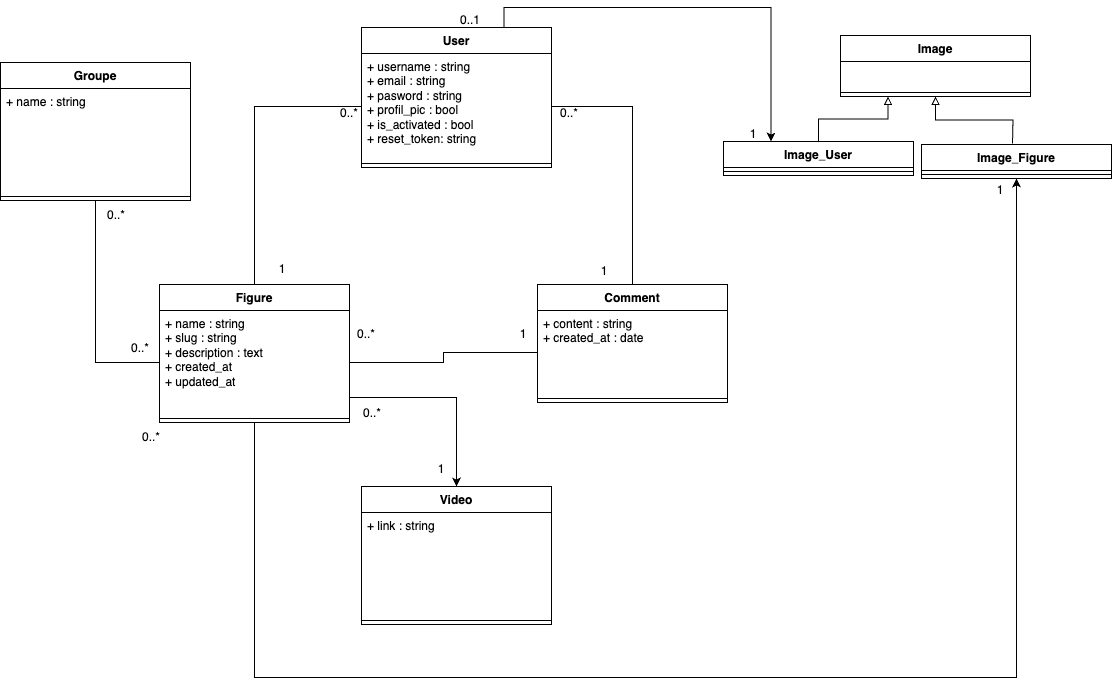

The diagram above was exported from draw.io. Its source (the exported page's mxGraphModel, read from the mxfile embedded in the PNG):
<mxGraphModel dx="832" dy="582" grid="0" gridSize="10" guides="1" tooltips="1" connect="1" arrows="1" fold="1" page="1" pageScale="1" pageWidth="1169" pageHeight="827" math="0" shadow="0">
  <root>
    <mxCell id="0" />
    <mxCell id="1" parent="0" />
    <mxCell id="TSwW3J4mrHcJfmJnQIIX-23" style="edgeStyle=orthogonalEdgeStyle;rounded=0;orthogonalLoop=1;jettySize=auto;html=1;exitX=0.75;exitY=0;exitDx=0;exitDy=0;entryX=0.25;entryY=0;entryDx=0;entryDy=0;" parent="1" source="ZrzvXNmaVqJDGHJrf1xr-2" target="TSwW3J4mrHcJfmJnQIIX-19" edge="1">
      <mxGeometry relative="1" as="geometry" />
    </mxCell>
    <mxCell id="ZrzvXNmaVqJDGHJrf1xr-2" value="User" style="swimlane;fontStyle=1;align=center;verticalAlign=top;childLayout=stackLayout;horizontal=1;startSize=26;horizontalStack=0;resizeParent=1;resizeParentMax=0;resizeLast=0;collapsible=1;marginBottom=0;whiteSpace=wrap;html=1;" parent="1" vertex="1">
      <mxGeometry x="403" y="82" width="190" height="140" as="geometry" />
    </mxCell>
    <mxCell id="ZrzvXNmaVqJDGHJrf1xr-3" value="+ username : string&lt;br&gt;+ email :&amp;nbsp;string&lt;br&gt;+ pasword : string&lt;br style=&quot;border-color: var(--border-color);&quot;&gt;+ profil_pic : bool&lt;br&gt;+ is_activated : bool&lt;br&gt;+ reset_token: string" style="text;strokeColor=none;fillColor=none;align=left;verticalAlign=top;spacingLeft=4;spacingRight=4;overflow=hidden;rotatable=0;points=[[0,0.5],[1,0.5]];portConstraint=eastwest;whiteSpace=wrap;html=1;" parent="ZrzvXNmaVqJDGHJrf1xr-2" vertex="1">
      <mxGeometry y="26" width="190" height="106" as="geometry" />
    </mxCell>
    <mxCell id="ZrzvXNmaVqJDGHJrf1xr-4" value="" style="line;strokeWidth=1;fillColor=none;align=left;verticalAlign=middle;spacingTop=-1;spacingLeft=3;spacingRight=3;rotatable=0;labelPosition=right;points=[];portConstraint=eastwest;strokeColor=inherit;" parent="ZrzvXNmaVqJDGHJrf1xr-2" vertex="1">
      <mxGeometry y="132" width="190" height="8" as="geometry" />
    </mxCell>
    <mxCell id="TSwW3J4mrHcJfmJnQIIX-24" style="edgeStyle=orthogonalEdgeStyle;rounded=0;orthogonalLoop=1;jettySize=auto;html=1;exitX=0.5;exitY=1;exitDx=0;exitDy=0;entryX=0.5;entryY=1;entryDx=0;entryDy=0;" parent="1" source="ZrzvXNmaVqJDGHJrf1xr-6" target="TSwW3J4mrHcJfmJnQIIX-13" edge="1">
      <mxGeometry relative="1" as="geometry">
        <Array as="points">
          <mxPoint x="296" y="732" />
          <mxPoint x="1058" y="732" />
        </Array>
      </mxGeometry>
    </mxCell>
    <mxCell id="ZrzvXNmaVqJDGHJrf1xr-6" value="Figure" style="swimlane;fontStyle=1;align=center;verticalAlign=top;childLayout=stackLayout;horizontal=1;startSize=26;horizontalStack=0;resizeParent=1;resizeParentMax=0;resizeLast=0;collapsible=1;marginBottom=0;whiteSpace=wrap;html=1;" parent="1" vertex="1">
      <mxGeometry x="201" y="339" width="190" height="138" as="geometry" />
    </mxCell>
    <mxCell id="ZrzvXNmaVqJDGHJrf1xr-7" value="+ name : string&lt;br&gt;+ slug : string&lt;br&gt;+ description : text&lt;br&gt;+ created_at&lt;br&gt;+ updated_at" style="text;strokeColor=none;fillColor=none;align=left;verticalAlign=top;spacingLeft=4;spacingRight=4;overflow=hidden;rotatable=0;points=[[0,0.5],[1,0.5]];portConstraint=eastwest;whiteSpace=wrap;html=1;" parent="ZrzvXNmaVqJDGHJrf1xr-6" vertex="1">
      <mxGeometry y="26" width="190" height="104" as="geometry" />
    </mxCell>
    <mxCell id="ZrzvXNmaVqJDGHJrf1xr-8" value="" style="line;strokeWidth=1;fillColor=none;align=left;verticalAlign=middle;spacingTop=-1;spacingLeft=3;spacingRight=3;rotatable=0;labelPosition=right;points=[];portConstraint=eastwest;strokeColor=inherit;" parent="ZrzvXNmaVqJDGHJrf1xr-6" vertex="1">
      <mxGeometry y="130" width="190" height="8" as="geometry" />
    </mxCell>
    <mxCell id="ZrzvXNmaVqJDGHJrf1xr-12" value="Comment" style="swimlane;fontStyle=1;align=center;verticalAlign=top;childLayout=stackLayout;horizontal=1;startSize=26;horizontalStack=0;resizeParent=1;resizeParentMax=0;resizeLast=0;collapsible=1;marginBottom=0;whiteSpace=wrap;html=1;" parent="1" vertex="1">
      <mxGeometry x="579" y="339" width="190" height="118" as="geometry" />
    </mxCell>
    <mxCell id="ZrzvXNmaVqJDGHJrf1xr-13" value="+ content : string&lt;br&gt;+ created_at : date" style="text;strokeColor=none;fillColor=none;align=left;verticalAlign=top;spacingLeft=4;spacingRight=4;overflow=hidden;rotatable=0;points=[[0,0.5],[1,0.5]];portConstraint=eastwest;whiteSpace=wrap;html=1;" parent="ZrzvXNmaVqJDGHJrf1xr-12" vertex="1">
      <mxGeometry y="26" width="190" height="84" as="geometry" />
    </mxCell>
    <mxCell id="ZrzvXNmaVqJDGHJrf1xr-14" value="" style="line;strokeWidth=1;fillColor=none;align=left;verticalAlign=middle;spacingTop=-1;spacingLeft=3;spacingRight=3;rotatable=0;labelPosition=right;points=[];portConstraint=eastwest;strokeColor=inherit;" parent="ZrzvXNmaVqJDGHJrf1xr-12" vertex="1">
      <mxGeometry y="110" width="190" height="8" as="geometry" />
    </mxCell>
    <mxCell id="ZrzvXNmaVqJDGHJrf1xr-16" style="edgeStyle=orthogonalEdgeStyle;rounded=0;orthogonalLoop=1;jettySize=auto;html=1;endArrow=none;endFill=0;" parent="1" source="ZrzvXNmaVqJDGHJrf1xr-7" target="ZrzvXNmaVqJDGHJrf1xr-13" edge="1">
      <mxGeometry relative="1" as="geometry" />
    </mxCell>
    <mxCell id="ZrzvXNmaVqJDGHJrf1xr-17" value="0..*" style="text;html=1;strokeColor=none;fillColor=none;align=center;verticalAlign=middle;whiteSpace=wrap;rounded=0;" parent="1" vertex="1">
      <mxGeometry x="378" y="374" width="60" height="30" as="geometry" />
    </mxCell>
    <mxCell id="ZrzvXNmaVqJDGHJrf1xr-18" value="1" style="text;html=1;strokeColor=none;fillColor=none;align=center;verticalAlign=middle;whiteSpace=wrap;rounded=0;" parent="1" vertex="1">
      <mxGeometry x="535" y="374" width="60" height="30" as="geometry" />
    </mxCell>
    <mxCell id="ZrzvXNmaVqJDGHJrf1xr-20" style="edgeStyle=orthogonalEdgeStyle;rounded=0;orthogonalLoop=1;jettySize=auto;html=1;endArrow=none;endFill=0;" parent="1" source="ZrzvXNmaVqJDGHJrf1xr-3" target="ZrzvXNmaVqJDGHJrf1xr-6" edge="1">
      <mxGeometry relative="1" as="geometry" />
    </mxCell>
    <mxCell id="ZrzvXNmaVqJDGHJrf1xr-21" style="edgeStyle=orthogonalEdgeStyle;rounded=0;orthogonalLoop=1;jettySize=auto;html=1;endArrow=none;endFill=0;" parent="1" source="ZrzvXNmaVqJDGHJrf1xr-3" target="ZrzvXNmaVqJDGHJrf1xr-12" edge="1">
      <mxGeometry relative="1" as="geometry" />
    </mxCell>
    <mxCell id="ZrzvXNmaVqJDGHJrf1xr-22" value="0..*" style="text;html=1;strokeColor=none;fillColor=none;align=center;verticalAlign=middle;whiteSpace=wrap;rounded=0;" parent="1" vertex="1">
      <mxGeometry x="361" y="153" width="60" height="30" as="geometry" />
    </mxCell>
    <mxCell id="ZrzvXNmaVqJDGHJrf1xr-23" value="0..*" style="text;html=1;strokeColor=none;fillColor=none;align=center;verticalAlign=middle;whiteSpace=wrap;rounded=0;" parent="1" vertex="1">
      <mxGeometry x="581" y="153" width="60" height="30" as="geometry" />
    </mxCell>
    <mxCell id="ZrzvXNmaVqJDGHJrf1xr-24" value="1" style="text;html=1;strokeColor=none;fillColor=none;align=center;verticalAlign=middle;whiteSpace=wrap;rounded=0;" parent="1" vertex="1">
      <mxGeometry x="616" y="311" width="60" height="30" as="geometry" />
    </mxCell>
    <mxCell id="ZrzvXNmaVqJDGHJrf1xr-25" value="1" style="text;html=1;strokeColor=none;fillColor=none;align=center;verticalAlign=middle;whiteSpace=wrap;rounded=0;" parent="1" vertex="1">
      <mxGeometry x="294" y="309" width="60" height="30" as="geometry" />
    </mxCell>
    <mxCell id="fQltU1AOYwLBLAArHiLP-1" value="Groupe" style="swimlane;fontStyle=1;align=center;verticalAlign=top;childLayout=stackLayout;horizontal=1;startSize=26;horizontalStack=0;resizeParent=1;resizeParentMax=0;resizeLast=0;collapsible=1;marginBottom=0;whiteSpace=wrap;html=1;" parent="1" vertex="1">
      <mxGeometry x="42" y="117" width="190" height="138" as="geometry" />
    </mxCell>
    <mxCell id="fQltU1AOYwLBLAArHiLP-2" value="+ name : string" style="text;strokeColor=none;fillColor=none;align=left;verticalAlign=top;spacingLeft=4;spacingRight=4;overflow=hidden;rotatable=0;points=[[0,0.5],[1,0.5]];portConstraint=eastwest;whiteSpace=wrap;html=1;" parent="fQltU1AOYwLBLAArHiLP-1" vertex="1">
      <mxGeometry y="26" width="190" height="104" as="geometry" />
    </mxCell>
    <mxCell id="fQltU1AOYwLBLAArHiLP-3" value="" style="line;strokeWidth=1;fillColor=none;align=left;verticalAlign=middle;spacingTop=-1;spacingLeft=3;spacingRight=3;rotatable=0;labelPosition=right;points=[];portConstraint=eastwest;strokeColor=inherit;" parent="fQltU1AOYwLBLAArHiLP-1" vertex="1">
      <mxGeometry y="130" width="190" height="8" as="geometry" />
    </mxCell>
    <mxCell id="fQltU1AOYwLBLAArHiLP-4" style="edgeStyle=orthogonalEdgeStyle;rounded=0;orthogonalLoop=1;jettySize=auto;html=1;entryX=0.5;entryY=1;entryDx=0;entryDy=0;endArrow=none;endFill=0;" parent="1" source="ZrzvXNmaVqJDGHJrf1xr-7" target="fQltU1AOYwLBLAArHiLP-1" edge="1">
      <mxGeometry relative="1" as="geometry" />
    </mxCell>
    <mxCell id="fQltU1AOYwLBLAArHiLP-5" value="0..*" style="text;html=1;strokeColor=none;fillColor=none;align=center;verticalAlign=middle;whiteSpace=wrap;rounded=0;" parent="1" vertex="1">
      <mxGeometry x="152" y="388" width="60" height="30" as="geometry" />
    </mxCell>
    <mxCell id="fQltU1AOYwLBLAArHiLP-6" value="0..*" style="text;html=1;strokeColor=none;fillColor=none;align=center;verticalAlign=middle;whiteSpace=wrap;rounded=0;" parent="1" vertex="1">
      <mxGeometry x="128" y="255" width="60" height="30" as="geometry" />
    </mxCell>
    <mxCell id="fQltU1AOYwLBLAArHiLP-10" value="Video" style="swimlane;fontStyle=1;align=center;verticalAlign=top;childLayout=stackLayout;horizontal=1;startSize=26;horizontalStack=0;resizeParent=1;resizeParentMax=0;resizeLast=0;collapsible=1;marginBottom=0;whiteSpace=wrap;html=1;" parent="1" vertex="1">
      <mxGeometry x="403" y="541" width="190" height="138" as="geometry" />
    </mxCell>
    <mxCell id="fQltU1AOYwLBLAArHiLP-11" value="+ link : string" style="text;strokeColor=none;fillColor=none;align=left;verticalAlign=top;spacingLeft=4;spacingRight=4;overflow=hidden;rotatable=0;points=[[0,0.5],[1,0.5]];portConstraint=eastwest;whiteSpace=wrap;html=1;" parent="fQltU1AOYwLBLAArHiLP-10" vertex="1">
      <mxGeometry y="26" width="190" height="104" as="geometry" />
    </mxCell>
    <mxCell id="fQltU1AOYwLBLAArHiLP-12" value="" style="line;strokeWidth=1;fillColor=none;align=left;verticalAlign=middle;spacingTop=-1;spacingLeft=3;spacingRight=3;rotatable=0;labelPosition=right;points=[];portConstraint=eastwest;strokeColor=inherit;" parent="fQltU1AOYwLBLAArHiLP-10" vertex="1">
      <mxGeometry y="130" width="190" height="8" as="geometry" />
    </mxCell>
    <mxCell id="fQltU1AOYwLBLAArHiLP-14" style="edgeStyle=orthogonalEdgeStyle;rounded=0;orthogonalLoop=1;jettySize=auto;html=1;" parent="1" source="ZrzvXNmaVqJDGHJrf1xr-7" target="fQltU1AOYwLBLAArHiLP-10" edge="1">
      <mxGeometry relative="1" as="geometry">
        <Array as="points">
          <mxPoint x="498" y="452" />
        </Array>
      </mxGeometry>
    </mxCell>
    <mxCell id="fQltU1AOYwLBLAArHiLP-16" value="1" style="text;html=1;strokeColor=none;fillColor=none;align=center;verticalAlign=middle;whiteSpace=wrap;rounded=0;" parent="1" vertex="1">
      <mxGeometry x="453" y="509" width="60" height="30" as="geometry" />
    </mxCell>
    <mxCell id="fQltU1AOYwLBLAArHiLP-17" value="0..*" style="text;html=1;strokeColor=none;fillColor=none;align=center;verticalAlign=middle;whiteSpace=wrap;rounded=0;" parent="1" vertex="1">
      <mxGeometry x="384" y="453" width="60" height="30" as="geometry" />
    </mxCell>
    <mxCell id="TSwW3J4mrHcJfmJnQIIX-1" value="Image" style="swimlane;fontStyle=1;align=center;verticalAlign=top;childLayout=stackLayout;horizontal=1;startSize=26;horizontalStack=0;resizeParent=1;resizeParentMax=0;resizeLast=0;collapsible=1;marginBottom=0;whiteSpace=wrap;html=1;" parent="1" vertex="1">
      <mxGeometry x="882" y="90" width="190" height="61" as="geometry" />
    </mxCell>
    <mxCell id="TSwW3J4mrHcJfmJnQIIX-2" value="&lt;br&gt;" style="text;strokeColor=none;fillColor=none;align=left;verticalAlign=top;spacingLeft=4;spacingRight=4;overflow=hidden;rotatable=0;points=[[0,0.5],[1,0.5]];portConstraint=eastwest;whiteSpace=wrap;html=1;" parent="TSwW3J4mrHcJfmJnQIIX-1" vertex="1">
      <mxGeometry y="26" width="190" height="27" as="geometry" />
    </mxCell>
    <mxCell id="TSwW3J4mrHcJfmJnQIIX-3" value="" style="line;strokeWidth=1;fillColor=none;align=left;verticalAlign=middle;spacingTop=-1;spacingLeft=3;spacingRight=3;rotatable=0;labelPosition=right;points=[];portConstraint=eastwest;strokeColor=inherit;" parent="TSwW3J4mrHcJfmJnQIIX-1" vertex="1">
      <mxGeometry y="53" width="190" height="8" as="geometry" />
    </mxCell>
    <mxCell id="TSwW3J4mrHcJfmJnQIIX-7" value="0..*" style="text;html=1;strokeColor=none;fillColor=none;align=center;verticalAlign=middle;whiteSpace=wrap;rounded=0;" parent="1" vertex="1">
      <mxGeometry x="163" y="477" width="60" height="30" as="geometry" />
    </mxCell>
    <mxCell id="TSwW3J4mrHcJfmJnQIIX-12" value="0..1" style="text;html=1;strokeColor=none;fillColor=none;align=center;verticalAlign=middle;whiteSpace=wrap;rounded=0;" parent="1" vertex="1">
      <mxGeometry x="482" y="60" width="60" height="30" as="geometry" />
    </mxCell>
    <mxCell id="TSwW3J4mrHcJfmJnQIIX-18" style="edgeStyle=orthogonalEdgeStyle;rounded=0;orthogonalLoop=1;jettySize=auto;html=1;exitX=0.5;exitY=0;exitDx=0;exitDy=0;entryX=0.5;entryY=1;entryDx=0;entryDy=0;endArrow=block;endFill=0;" parent="1" target="TSwW3J4mrHcJfmJnQIIX-1" edge="1">
      <mxGeometry relative="1" as="geometry">
        <mxPoint x="1054" y="198" as="sourcePoint" />
      </mxGeometry>
    </mxCell>
    <mxCell id="TSwW3J4mrHcJfmJnQIIX-13" value="Image_Figure" style="swimlane;fontStyle=1;align=center;verticalAlign=top;childLayout=stackLayout;horizontal=1;startSize=26;horizontalStack=0;resizeParent=1;resizeParentMax=0;resizeLast=0;collapsible=1;marginBottom=0;whiteSpace=wrap;html=1;" parent="1" vertex="1">
      <mxGeometry x="963" y="199" width="190" height="34" as="geometry" />
    </mxCell>
    <mxCell id="TSwW3J4mrHcJfmJnQIIX-15" value="" style="line;strokeWidth=1;fillColor=none;align=left;verticalAlign=middle;spacingTop=-1;spacingLeft=3;spacingRight=3;rotatable=0;labelPosition=right;points=[];portConstraint=eastwest;strokeColor=inherit;" parent="TSwW3J4mrHcJfmJnQIIX-13" vertex="1">
      <mxGeometry y="26" width="190" height="8" as="geometry" />
    </mxCell>
    <mxCell id="TSwW3J4mrHcJfmJnQIIX-19" value="Image_User" style="swimlane;fontStyle=1;align=center;verticalAlign=top;childLayout=stackLayout;horizontal=1;startSize=26;horizontalStack=0;resizeParent=1;resizeParentMax=0;resizeLast=0;collapsible=1;marginBottom=0;whiteSpace=wrap;html=1;" parent="1" vertex="1">
      <mxGeometry x="765" y="196" width="190" height="34" as="geometry" />
    </mxCell>
    <mxCell id="TSwW3J4mrHcJfmJnQIIX-21" value="" style="line;strokeWidth=1;fillColor=none;align=left;verticalAlign=middle;spacingTop=-1;spacingLeft=3;spacingRight=3;rotatable=0;labelPosition=right;points=[];portConstraint=eastwest;strokeColor=inherit;" parent="TSwW3J4mrHcJfmJnQIIX-19" vertex="1">
      <mxGeometry y="26" width="190" height="8" as="geometry" />
    </mxCell>
    <mxCell id="TSwW3J4mrHcJfmJnQIIX-22" style="edgeStyle=orthogonalEdgeStyle;rounded=0;orthogonalLoop=1;jettySize=auto;html=1;exitX=0.5;exitY=0;exitDx=0;exitDy=0;entryX=0.25;entryY=1;entryDx=0;entryDy=0;endArrow=block;endFill=0;" parent="1" source="TSwW3J4mrHcJfmJnQIIX-19" target="TSwW3J4mrHcJfmJnQIIX-1" edge="1">
      <mxGeometry relative="1" as="geometry">
        <mxPoint x="1064" y="208" as="sourcePoint" />
        <mxPoint x="1006" y="160" as="targetPoint" />
      </mxGeometry>
    </mxCell>
    <mxCell id="TSwW3J4mrHcJfmJnQIIX-25" value="1" style="text;html=1;strokeColor=none;fillColor=none;align=center;verticalAlign=middle;whiteSpace=wrap;rounded=0;" parent="1" vertex="1">
      <mxGeometry x="765" y="174" width="60" height="30" as="geometry" />
    </mxCell>
    <mxCell id="TSwW3J4mrHcJfmJnQIIX-26" value="1" style="text;html=1;strokeColor=none;fillColor=none;align=center;verticalAlign=middle;whiteSpace=wrap;rounded=0;" parent="1" vertex="1">
      <mxGeometry x="1012" y="230" width="60" height="30" as="geometry" />
    </mxCell>
  </root>
</mxGraphModel>